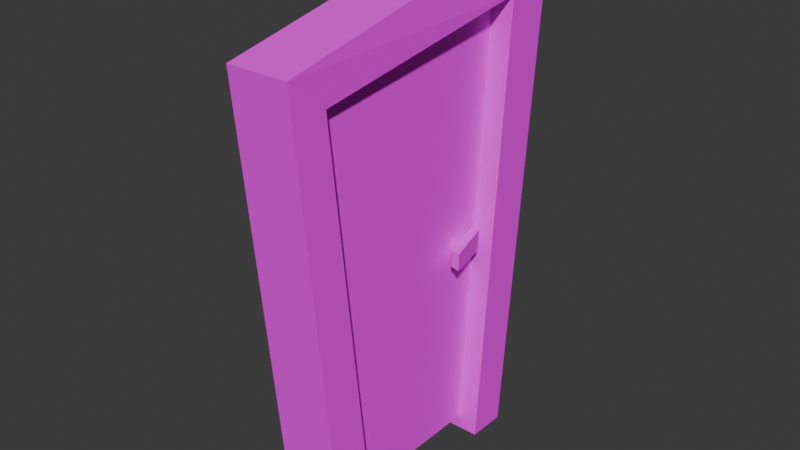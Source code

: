 # Source: door.blend  (saved by Blender 5.2.44; exported with 4.5.12 LTS)
import bpy
from mathutils import Matrix  # noqa: F401  (used for matrix-valued properties, if any)

bpy.ops.wm.read_factory_settings(use_empty=True)
scene = bpy.context.scene
scene.name = 'Scene'

# ---- collections
col_collection = bpy.data.collections.new('Collection'); scene.collection.children.link(col_collection)

# ---- images (referenced by path relative to the original .blend; pixels are not part of the script)
import os
ASSET_DIR = os.environ.get("B2B_ASSET_DIR", "")  # directory of the original .blend (textures are referenced by path, not embedded)
HERE = os.path.dirname(os.path.abspath(__file__))  # packed textures are extracted next to this script under _unpacked/

def load_image(name, relpath, width, height, colorspace="sRGB"):
    """Load a texture the original file referenced (path relative to the .blend, or extracted next to this script)."""
    p = next((c for c in (os.path.join(HERE, relpath), os.path.join(ASSET_DIR, relpath)) if relpath and os.path.exists(c)), "")
    if p:
        img = bpy.data.images.load(p, check_existing=True)
        img.name = name
    else:  # same state as the original file: an image datablock whose file is absent (Cycles renders it pink)
        img = bpy.data.images.new(name, width, height)
        img.source = "FILE"
        img.filepath = "//" + (relpath or name)
    img.colorspace_settings.name = colorspace
    return img
img_door_texture_png = load_image('door_texture.png', 'door_texture.png', 1024, 1024, 'sRGB')

# ---- materials (node trees are filled in below, after node groups)
mat_material_001 = bpy.data.materials.new('Material.001')

# ---- material node trees
mat_material_001.use_nodes = True; mat_material_001.node_tree.nodes.clear()
_N = mat_material_001.node_tree.nodes; _L = mat_material_001.node_tree.links
n0 = _N.new('ShaderNodeBsdfPrincipled'); n0.name = 'Principled BSDF'; n0.location = (-200, 100)
n0.inputs[2].default_value = 1.0
n0.inputs[10].default_value = 0.005
n1 = _N.new('ShaderNodeOutputMaterial'); n1.name = 'Material Output'; n1.location = (200, 100)
n2 = _N.new('ShaderNodeTexImage'); n2.name = 'Image Texture'; n2.location = (-530, 98)
n2.image = img_door_texture_png
n2.interpolation = 'Closest'
_L.new(n0.outputs[0], n1.inputs[0])
_L.new(n2.outputs[0], n0.inputs[0])
n1.is_active_output = True

# ---- world
world_world = bpy.data.worlds.new('World'); scene.world = world_world
world_world.use_nodes = True; world_world.node_tree.nodes.clear()
_N = world_world.node_tree.nodes; _L = world_world.node_tree.links
n0 = _N.new('ShaderNodeOutputWorld'); n0.name = 'World Output'; n0.location = (200, 100)
n1 = _N.new('ShaderNodeBackground'); n1.name = 'Background'; n1.location = (-200, 100)
n1.inputs[0].default_value = (0.05088, 0.05088, 0.05088, 1.0)
_L.new(n1.outputs[0], n0.inputs[0])
n0.is_active_output = True
world_world.color = (0.05088, 0.05088, 0.05088)
world_world.sun_shadow_jitter_overblur = 0.0

# ---- meshes
me_cube_003 = bpy.data.meshes.new('Cube.003')
me_cube_003.from_pydata([(-0.6794, -2.33, -1.248), (-0.6794, -3.178, 7.865), (-0.6794, -1.465, -1.248), (-0.6794, -2.373, 7.195), (0.6138, -2.33, -1.248), (0.6138, -3.178, 7.865), (0.6138, -1.465, -1.248), (0.6138, -2.373, 7.195), (-0.4812, 3.403, 9.352), (-0.4812, 2.318, 8.028), (0.812, 3.403, 9.352), (0.812, 2.318, 8.028), (-0.4812, 2.441, -1.274), (-0.4812, 1.622, -1.266), (0.812, 2.441, -1.274), (0.812, 1.622, -1.266), (0.3628, 2.403, 8.113), (0.3628, 1.685, -1.0), (0.3628, -2.403, 7.123), (0.3628, -1.685, -1.0), (-0.3628, 2.403, 8.113), (-0.3628, 1.685, -1.0), (-0.3628, -2.403, 7.123), (-0.3628, -1.685, -1.0), (-0.572, 1.571, 3.245), (0.572, 1.571, 3.245), (-0.572, 1.274, 3.073), (0.572, 1.274, 3.073), (-0.572, 1.274, 3.416), (0.572, 1.274, 3.416), (0.5709, 0.9709, 2.994), (0.5709, 0.9709, 3.354), (0.4897, 1.666, 3.087), (0.4897, 1.701, 3.525), (0.7868, 0.9157, 2.994), (0.7868, 0.9157, 3.354), (0.6739, 1.666, 3.087), (0.6739, 1.701, 3.525), (-0.5709, 0.9709, 2.994), (-0.5709, 0.9709, 3.354), (-0.4897, 1.666, 3.087), (-0.4897, 1.701, 3.525), (-0.7868, 0.9157, 2.994), (-0.7868, 0.9157, 3.354), (-0.6739, 1.666, 3.087), (-0.6739, 1.701, 3.525)], [], [(0, 1, 3, 2), (2, 3, 7, 6), (6, 7, 5, 4), (4, 5, 1, 0), (2, 6, 4, 0), (3, 1, 8, 9), (11, 9, 13, 15), (1, 5, 10, 8), (7, 3, 9, 11), (5, 7, 11, 10), (15, 13, 12, 14), (10, 11, 15, 14), (9, 8, 12, 13), (8, 10, 14, 12), (16, 20, 22, 18), (19, 18, 22, 23), (23, 22, 20, 21), (21, 17, 19, 23), (17, 16, 18, 19), (21, 20, 16, 17), (24, 25, 27, 26), (26, 27, 29, 28), (27, 25, 29), (28, 29, 25, 24), (24, 26, 28), (30, 31, 33, 32), (32, 33, 37, 36), (36, 37, 35, 34), (34, 35, 31, 30), (32, 36, 34, 30), (37, 33, 31, 35), (38, 40, 41, 39), (40, 44, 45, 41), (44, 42, 43, 45), (42, 38, 39, 43), (40, 38, 42, 44), (45, 43, 39, 41)])
_uv = me_cube_003.uv_layers.new(name='UVMap')
_uv.uv.foreach_set('vector', [0.6968, 0.013, 0.7294, 0.3467, 0.6998, 0.3223, 0.6651, 0.01314, 0.1478, 0.8409, 0.1434, 0.5298, 0.1908, 0.5291, 0.1951, 0.8402, 0.2858, 0.01314, 0.2511, 0.3223, 0.2216, 0.3467, 0.2541, 0.013, 0.01363, 0.9865, 0.01744, 0.6511, 0.06482, 0.6517, 0.061, 0.987, 0.6627, 0.55, 0.6627, 0.5027, 0.6944, 0.5027, 0.6944, 0.55, 0.6998, 0.3223, 0.7294, 0.3467, 0.4885, 0.4025, 0.5279, 0.3538, 0.1956, 0.3544, 0.1482, 0.3551, 0.1434, 0.01366, 0.1908, 0.013, 0.06482, 0.6517, 0.01744, 0.6511, 0.013, 0.4039, 0.06037, 0.4044, 0.1908, 0.5291, 0.1434, 0.5298, 0.1482, 0.3551, 0.1956, 0.3544, 0.2216, 0.3467, 0.2511, 0.3223, 0.423, 0.3538, 0.4625, 0.4025, 0.6927, 0.576, 0.6927, 0.6234, 0.6627, 0.6234, 0.6627, 0.576, 0.4625, 0.4025, 0.423, 0.3538, 0.3995, 0.01312, 0.4295, 0.013, 0.5279, 0.3538, 0.4885, 0.4025, 0.5214, 0.013, 0.5514, 0.01312, 0.06037, 0.4044, 0.013, 0.4039, 0.01744, 0.013, 0.06482, 0.01354, 0.09081, 0.7701, 0.1174, 0.7701, 0.1174, 0.9499, 0.09081, 0.9499, 0.09081, 0.3118, 0.09081, 0.013, 0.1174, 0.013, 0.1174, 0.3118, 0.3713, 0.4285, 0.3976, 0.7261, 0.2216, 0.7624, 0.2479, 0.4285, 0.1174, 0.4352, 0.09081, 0.4352, 0.09081, 0.3118, 0.1174, 0.3118, 0.5734, 0.4285, 0.5997, 0.7624, 0.4236, 0.7261, 0.4499, 0.4285, 0.1174, 0.4352, 0.1174, 0.7701, 0.09081, 0.7701, 0.09081, 0.4352, 0.6736, 0.4651, 0.6769, 0.4401, 0.6877, 0.429, 0.6877, 0.4767, 0.6627, 0.6913, 0.6627, 0.6494, 0.6753, 0.6494, 0.6753, 0.6913, 0.6877, 0.429, 0.6769, 0.4401, 0.6627, 0.4285, 0.6627, 0.4762, 0.6627, 0.4285, 0.6769, 0.4401, 0.6736, 0.4651, 0.6736, 0.4651, 0.6877, 0.4767, 0.6627, 0.4762, 0.7013, 0.7066, 0.7144, 0.7084, 0.717, 0.7359, 0.7013, 0.7325, 0.6257, 0.4869, 0.6257, 0.4708, 0.6325, 0.4708, 0.6324, 0.4869, 0.7013, 0.6526, 0.7171, 0.6494, 0.7144, 0.679, 0.7013, 0.6806, 0.6336, 0.4285, 0.6367, 0.4414, 0.6288, 0.4433, 0.6257, 0.4305, 0.6257, 0.4869, 0.6324, 0.4869, 0.6365, 0.5146, 0.6285, 0.5126, 0.6325, 0.4708, 0.6257, 0.4708, 0.6288, 0.4433, 0.6367, 0.4414, 0.7187, 0.6053, 0.7187, 0.5794, 0.7345, 0.576, 0.7318, 0.6035, 0.6367, 0.599, 0.63, 0.599, 0.6299, 0.5829, 0.6367, 0.5828, 0.7137, 0.4565, 0.7137, 0.4285, 0.7268, 0.4301, 0.7295, 0.4598, 0.6288, 0.5406, 0.6367, 0.5425, 0.6336, 0.5554, 0.6257, 0.5534, 0.6367, 0.599, 0.6339, 0.6247, 0.626, 0.6267, 0.63, 0.599, 0.6299, 0.5829, 0.6257, 0.5534, 0.6336, 0.5554, 0.6367, 0.5828])
me_cube_003.materials.append(mat_material_001)
me_cube_003.update()

# ---- objects
ob_cube_002 = bpy.data.objects.new('Cube.002', me_cube_003)

# ---- transforms, parenting, visibility, modifiers, constraints
ob_cube_002.location = (0.0, 0.0, 0.0)

# ---- collection membership
col_collection.objects.link(ob_cube_002)

# ---- scene / render settings (as saved in the file)
scene.frame_start = 1; scene.frame_end = 250; scene.frame_set(1)
scene.render.engine = 'BLENDER_EEVEE_NEXT'
scene.render.bake_bias = 0.0
scene.render.bake_samples = 0
scene.render.compositor_device = 'GPU'
scene.eevee.use_volume_custom_range = False
scene.eevee.fast_gi_thickness_near = 0.1
scene.eevee.fast_gi_thickness_far = 0.0
scene.eevee.ray_tracing_options.screen_trace_thickness = 0.1
bpy.context.view_layer.update()

# ---- added for rendering (the .blend has no active camera and no usable light): camera, sun
cam_auto = bpy.data.cameras.new('AutoCamera')
cam_auto.lens = 50.0
cam_auto.sensor_width = 36.0
cam_auto.clip_end = 1000.0
ob_auto_camera = bpy.data.objects.new('AutoCamera', cam_auto)
scene.collection.objects.link(ob_auto_camera)
ob_auto_camera.location = (11.6716, -13.8784, 13.3663)
ob_auto_camera.rotation_euler = (1.09748, -7.21219e-08, 0.694738)
scene.camera = ob_auto_camera
light_auto_sun = bpy.data.lights.new('AutoSun', 'SUN')
light_auto_sun.energy = 3.0
light_auto_sun.angle = 0.0523599
ob_auto_sun = bpy.data.objects.new('AutoSun', light_auto_sun)
scene.collection.objects.link(ob_auto_sun)
ob_auto_sun.rotation_euler = (0.872665, 0.174533, 0.523599)
bpy.context.view_layer.update()
